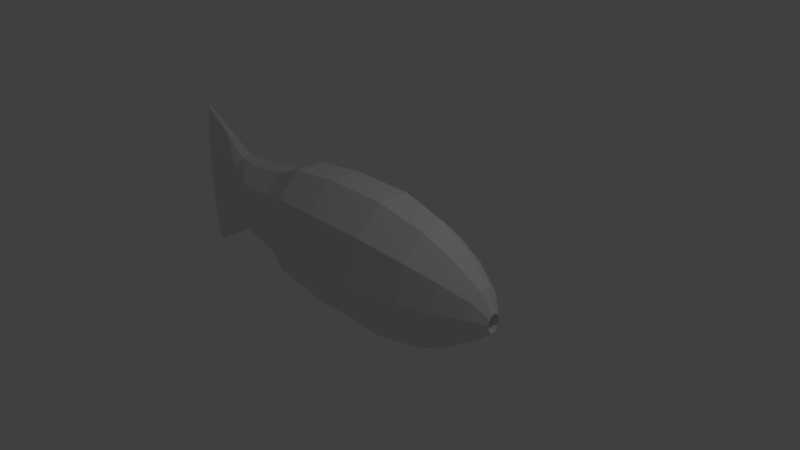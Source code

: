 # Source: Fishy_Wrapped.blend  (saved by Blender 2.79.0; exported with 4.5.12 LTS)
import bpy
from mathutils import Matrix  # noqa: F401  (used for matrix-valued properties, if any)

bpy.ops.wm.read_factory_settings(use_empty=True)
scene = bpy.context.scene
scene.name = 'Scene'

# ---- collections
col_collection_1 = bpy.data.collections.new('Collection 1'); scene.collection.children.link(col_collection_1)

# ---- world
world_world = bpy.data.worlds.new('World'); scene.world = world_world
world_world.color = (0.05088, 0.05088, 0.05088)
world_world.use_sun_shadow = False
world_world.sun_shadow_jitter_overblur = 0.0
world_world.cycles.sampling_method = 'MANUAL'

# ---- cameras
cam_camera = bpy.data.cameras.new('Camera')
cam_camera.clip_end = 100.0
cam_camera.lens = 35.0
cam_camera.sensor_width = 32.0
cam_camera.sensor_height = 18.0
cam_camera.ortho_scale = 7.314
cam_camera.dof.focus_distance = 0.0
cam_camera.dof.aperture_fstop = 128.0

# ---- lights
light_lamp = bpy.data.lights.new('Lamp', 'POINT')
light_lamp.transmission_factor = 0.0
light_lamp.cutoff_distance = 30.0
light_lamp.energy = 100.0
light_lamp.shadow_buffer_clip_start = 1.001
light_lamp.shadow_soft_size = 0.1
light_lamp.shadow_maximum_resolution = 0.006
light_lamp.use_absolute_resolution = True

# ---- meshes
me_cylinder = bpy.data.meshes.new('Cylinder')
me_cylinder.from_pydata([(-0.4552, 0.7098, 1.192e-07), (0.4552, 0.7098, 0.0), (-0.4552, 0.5742, -0.5878), (0.4552, 0.5742, -0.5878), (-0.4552, 0.2193, -0.9511), (0.4552, 0.2193, -0.9511), (-0.4552, -0.2193, -0.9511), (0.4552, -0.2193, -0.9511), (-0.4552, -0.5742, -0.5878), (0.4552, -0.5742, -0.5878), (-0.4552, -0.7098, 1.192e-07), (0.4552, -0.7098, 5.96e-08), (-0.4552, -0.5742, 0.5878), (0.4552, -0.5742, 0.5878), (-0.4552, -0.2193, 0.9511), (0.4552, -0.2193, 0.9511), (-0.4552, 0.2193, 0.9511), (0.4552, 0.2193, 0.9511), (-0.4552, 0.5742, 0.5878), (0.4552, 0.5742, 0.5878), (1.14, 0.4821, -0.4935), (1.14, 0.5959, -5.739e-09), (1.14, 0.1841, -0.7984), (1.14, -0.1841, -0.7984), (1.14, -0.4821, -0.4935), (1.14, -0.5959, 4.43e-08), (1.14, -0.4821, 0.4935), (1.14, -0.1841, 0.7984), (1.14, 0.1841, 0.7984), (1.14, 0.4821, 0.4935), (1.565, 0.3641, -0.3726), (1.565, 0.45, -1.163e-08), (1.565, 0.1391, -0.603), (1.565, -0.1391, -0.603), (1.565, -0.3641, -0.3726), (1.565, -0.45, 2.616e-08), (1.565, -0.3641, 0.3726), (1.565, -0.1391, 0.603), (1.565, 0.1391, 0.603), (1.565, 0.3641, 0.3726), (1.963, 0.1952, -0.1998), (1.963, 0.2413, -2.697e-08), (1.963, 0.07456, -0.3233), (1.963, -0.07456, -0.3233), (1.963, -0.1952, -0.1998), (1.963, -0.2413, -6.71e-09), (1.963, -0.1952, 0.1998), (1.963, -0.07456, 0.3233), (1.963, 0.07456, 0.3233), (1.963, 0.1952, 0.1998), (2.124, 0.07501, -0.1401), (2.124, 0.09272, -0.06327), (2.124, 0.02865, -0.1875), (2.124, -0.02865, -0.1875), (2.124, -0.07501, -0.1401), (2.124, -0.09272, -0.06327), (2.124, -0.07501, 0.0135), (2.124, -0.02865, 0.06095), (2.124, 0.02865, 0.06095), (2.124, 0.07501, 0.0135), (1.941, 0.04001, -0.0665), (1.941, 0.04945, -0.02555), (1.941, 0.01528, -0.09181), (1.941, -0.01528, -0.09181), (1.941, -0.04001, -0.0665), (1.941, -0.04945, -0.02555), (1.941, -0.04001, 0.0154), (1.941, -0.01528, 0.04071), (1.941, 0.01528, 0.04071), (1.941, 0.04001, 0.0154), (-1.174, 0.6466, 1.224e-07), (-1.174, 0.5231, -0.5355), (-1.174, 0.1998, -0.8664), (-1.174, -0.1998, -0.8664), (-1.174, -0.5231, -0.5355), (-1.174, -0.6466, 1.224e-07), (-1.174, -0.5231, 0.5355), (-1.174, -0.1998, 0.8664), (-1.174, 0.1998, 0.8664), (-1.174, 0.5231, 0.5355), (-1.666, 0.492, 1.131e-07), (-1.666, 0.398, -0.4074), (-1.666, 0.152, -0.6592), (-1.666, -0.152, -0.6592), (-1.666, -0.398, -0.4074), (-1.666, -0.492, 1.131e-07), (-1.666, -0.398, 0.4074), (-1.666, -0.152, 0.6592), (-1.666, 0.152, 0.6592), (-1.666, 0.398, 0.4074), (-2.254, 0.4208, 1.032e-07), (-2.254, 0.3404, -0.3484), (-2.254, 0.13, -0.5638), (-2.254, -0.13, -0.5638), (-2.254, -0.3404, -0.3484), (-2.254, -0.4208, 1.032e-07), (-2.254, -0.3404, 0.3484), (-2.254, -0.13, 0.5638), (-2.254, 0.13, 0.5638), (-2.254, 0.3404, 0.3484), (-2.675, 0.24, 1.032e-07), (-2.675, 0.1942, -0.3484), (-2.675, 0.07417, -0.5638), (-2.675, -0.07417, -0.5638), (-2.675, -0.1942, -0.3484), (-2.675, -0.24, 1.032e-07), (-2.675, -0.1942, 0.3484), (-2.675, -0.07417, 0.5638), (-2.675, 0.07417, 0.5638), (-2.675, 0.1942, 0.3484), (-3.077, 0.1483, 1.208e-07), (-3.077, 0.12, -0.5121), (-3.077, 0.04584, -0.8286), (-3.077, -0.04584, -0.8286), (-3.077, -0.12, -0.5121), (-3.077, -0.1483, 1.208e-07), (-3.077, -0.12, 0.5121), (-3.077, -0.04584, 0.8286), (-3.077, 0.04584, 0.8286), (-3.077, 0.12, 0.5121), (-3.553, 0.0808, 1.442e-07), (-3.553, 0.06536, -0.6852), (-3.553, 0.02497, -1.109), (-3.553, -0.02497, -1.109), (-3.553, -0.06537, -0.6852), (-3.553, -0.0808, 1.442e-07), (-3.553, -0.06537, 0.6852), (-3.553, -0.02497, 1.109), (-3.553, 0.02497, 1.109), (-3.553, 0.06536, 0.6852)], [], [(0, 1, 3, 2), (2, 3, 5, 4), (4, 5, 7, 6), (6, 7, 9, 8), (8, 9, 11, 10), (10, 11, 13, 12), (12, 13, 15, 14), (14, 15, 17, 16), (9, 7, 23, 24), (16, 17, 19, 18), (18, 19, 1, 0), (2, 4, 72, 71), (29, 28, 38, 39), (3, 1, 21, 20), (7, 5, 22, 23), (5, 3, 20, 22), (1, 19, 29, 21), (19, 17, 28, 29), (17, 15, 27, 28), (15, 13, 26, 27), (13, 11, 25, 26), (11, 9, 24, 25), (36, 35, 45, 46), (26, 25, 35, 36), (23, 22, 32, 33), (21, 29, 39, 31), (27, 26, 36, 37), (24, 23, 33, 34), (20, 21, 31, 30), (28, 27, 37, 38), (25, 24, 34, 35), (22, 20, 30, 32), (43, 42, 52, 53), (33, 32, 42, 43), (31, 39, 49, 41), (37, 36, 46, 47), (34, 33, 43, 44), (30, 31, 41, 40), (38, 37, 47, 48), (35, 34, 44, 45), (32, 30, 40, 42), (39, 38, 48, 49), (57, 56, 66, 67), (41, 49, 59, 51), (47, 46, 56, 57), (44, 43, 53, 54), (40, 41, 51, 50), (48, 47, 57, 58), (45, 44, 54, 55), (42, 40, 50, 52), (49, 48, 58, 59), (46, 45, 55, 56), (60, 61, 69, 68, 67, 66, 65, 64, 63, 62), (54, 53, 63, 64), (50, 51, 61, 60), (58, 57, 67, 68), (55, 54, 64, 65), (52, 50, 60, 62), (59, 58, 68, 69), (56, 55, 65, 66), (53, 52, 62, 63), (51, 59, 69, 61), (70, 71, 81, 80), (18, 0, 70, 79), (16, 18, 79, 78), (14, 16, 78, 77), (12, 14, 77, 76), (10, 12, 76, 75), (8, 10, 75, 74), (6, 8, 74, 73), (0, 2, 71, 70), (4, 6, 73, 72), (87, 88, 98, 97), (77, 78, 88, 87), (74, 75, 85, 84), (71, 72, 82, 81), (78, 79, 89, 88), (75, 76, 86, 85), (72, 73, 83, 82), (79, 70, 80, 89), (76, 77, 87, 86), (73, 74, 84, 83), (94, 95, 105, 104), (84, 85, 95, 94), (81, 82, 92, 91), (88, 89, 99, 98), (85, 86, 96, 95), (82, 83, 93, 92), (89, 80, 90, 99), (86, 87, 97, 96), (83, 84, 94, 93), (80, 81, 91, 90), (101, 102, 112, 111), (91, 92, 102, 101), (98, 99, 109, 108), (95, 96, 106, 105), (92, 93, 103, 102), (99, 90, 100, 109), (96, 97, 107, 106), (93, 94, 104, 103), (90, 91, 101, 100), (97, 98, 108, 107), (115, 116, 126, 125), (108, 109, 119, 118), (105, 106, 116, 115), (102, 103, 113, 112), (109, 100, 110, 119), (106, 107, 117, 116), (103, 104, 114, 113), (100, 101, 111, 110), (107, 108, 118, 117), (104, 105, 115, 114), (120, 121, 122, 123, 124, 125, 126, 127, 128, 129), (112, 113, 123, 122), (119, 110, 120, 129), (116, 117, 127, 126), (113, 114, 124, 123), (110, 111, 121, 120), (117, 118, 128, 127), (114, 115, 125, 124), (111, 112, 122, 121), (118, 119, 129, 128)])
_uv = me_cylinder.uv_layers.new(name='UVMap')
_uv.uv.foreach_set('vector', [0.6451, 0.5481, 0.7046, 0.6056, 0.6711, 0.6488, 0.6035, 0.5896, 0.6035, 0.5896, 0.6711, 0.6488, 0.642, 0.6914, 0.5658, 0.6285, 0.5658, 0.6285, 0.642, 0.6914, 0.6176, 0.7355, 0.5264, 0.6661, 0.9366, 0.3335, 0.9893, 0.4335, 0.9324, 0.4541, 0.8865, 0.3659, 0.8865, 0.3659, 0.9324, 0.4541, 0.876, 0.4773, 0.8329, 0.4006, 0.8329, 0.4006, 0.876, 0.4773, 0.827, 0.5003, 0.7856, 0.4341, 0.7856, 0.4341, 0.827, 0.5003, 0.7919, 0.5205, 0.7502, 0.4614, 0.7502, 0.4614, 0.7919, 0.5205, 0.7654, 0.5404, 0.7207, 0.4841, 0.9324, 0.4541, 0.9893, 0.4335, 0.9999, 0.5247, 0.9475, 0.5294, 0.7207, 0.4841, 0.7654, 0.5404, 0.7375, 0.5676, 0.6864, 0.5116, 0.6864, 0.5116, 0.7375, 0.5676, 0.7046, 0.6056, 0.6451, 0.5481, 0.6035, 0.5896, 0.5658, 0.6285, 0.5149, 0.5651, 0.5542, 0.5319, 0.7772, 0.6056, 0.7985, 0.5804, 0.8219, 0.6088, 0.8057, 0.6305, 0.6711, 0.6488, 0.7046, 0.6056, 0.7536, 0.6406, 0.7298, 0.6806, 0.6176, 0.7355, 0.642, 0.6914, 0.7112, 0.7205, 0.7017, 0.764, 0.642, 0.6914, 0.6711, 0.6488, 0.7298, 0.6806, 0.7112, 0.7205, 0.7046, 0.6056, 0.7375, 0.5676, 0.7772, 0.6056, 0.7536, 0.6406, 0.7375, 0.5676, 0.7654, 0.5404, 0.7985, 0.5804, 0.7772, 0.6056, 0.7654, 0.5404, 0.7919, 0.5205, 0.8213, 0.5642, 0.7985, 0.5804, 0.7919, 0.5205, 0.827, 0.5003, 0.8527, 0.5514, 0.8213, 0.5642, 0.827, 0.5003, 0.876, 0.4773, 0.8963, 0.5397, 0.8527, 0.5514, 0.876, 0.4773, 0.9324, 0.4541, 0.9475, 0.5294, 0.8963, 0.5397, 0.8671, 0.588, 0.9029, 0.5832, 0.902, 0.6333, 0.8791, 0.6323, 0.8527, 0.5514, 0.8963, 0.5397, 0.9029, 0.5832, 0.8671, 0.588, 0.7017, 0.764, 0.7112, 0.7205, 0.7632, 0.7286, 0.7647, 0.764, 0.7536, 0.6406, 0.7772, 0.6056, 0.8057, 0.6305, 0.7892, 0.6606, 0.8213, 0.5642, 0.8527, 0.5514, 0.8671, 0.588, 0.8407, 0.5958, 0.9475, 0.5294, 0.9999, 0.5247, 0.9851, 0.5869, 0.9443, 0.5814, 0.7298, 0.6806, 0.7536, 0.6406, 0.7892, 0.6606, 0.7734, 0.6948, 0.7985, 0.5804, 0.8213, 0.5642, 0.8407, 0.5958, 0.8219, 0.6088, 0.8963, 0.5397, 0.9475, 0.5294, 0.9443, 0.5814, 0.9029, 0.5832, 0.7112, 0.7205, 0.7298, 0.6806, 0.7734, 0.6948, 0.7632, 0.7286, 0.8287, 0.7436, 0.8235, 0.7239, 0.8542, 0.7207, 0.8559, 0.7288, 0.7647, 0.764, 0.7632, 0.7286, 0.8235, 0.7239, 0.8287, 0.7436, 0.7892, 0.6606, 0.8057, 0.6305, 0.8418, 0.6577, 0.8339, 0.6788, 0.8407, 0.5958, 0.8671, 0.588, 0.8791, 0.6323, 0.8622, 0.6347, 0.9443, 0.5814, 0.9851, 0.5869, 0.9496, 0.6438, 0.9273, 0.6365, 0.7734, 0.6948, 0.7892, 0.6606, 0.8339, 0.6788, 0.8267, 0.7024, 0.8219, 0.6088, 0.8407, 0.5958, 0.8622, 0.6347, 0.8504, 0.6429, 0.9029, 0.5832, 0.9443, 0.5814, 0.9273, 0.6365, 0.902, 0.6333, 0.7632, 0.7286, 0.7734, 0.6948, 0.8267, 0.7024, 0.8235, 0.7239, 0.8057, 0.6305, 0.8219, 0.6088, 0.8504, 0.6429, 0.8418, 0.6577, 0.8851, 0.6737, 0.8962, 0.6697, 0.904, 0.6977, 0.8996, 0.6999, 0.8339, 0.6788, 0.8418, 0.6577, 0.8694, 0.6881, 0.8618, 0.6993, 0.8622, 0.6347, 0.8791, 0.6323, 0.8962, 0.6697, 0.8851, 0.6737, 0.9273, 0.6365, 0.9496, 0.6438, 0.9315, 0.6686, 0.9222, 0.6664, 0.8267, 0.7024, 0.8339, 0.6788, 0.8618, 0.6993, 0.8561, 0.7108, 0.8504, 0.6429, 0.8622, 0.6347, 0.8851, 0.6737, 0.8772, 0.6796, 0.902, 0.6333, 0.9273, 0.6365, 0.9222, 0.6664, 0.9095, 0.667, 0.8235, 0.7239, 0.8267, 0.7024, 0.8561, 0.7108, 0.8542, 0.7207, 0.8418, 0.6577, 0.8504, 0.6429, 0.8772, 0.6796, 0.8694, 0.6881, 0.8791, 0.6323, 0.902, 0.6333, 0.9095, 0.667, 0.8962, 0.6697, 0.8875, 0.7161, 0.893, 0.7143, 0.8988, 0.7151, 0.9026, 0.7182, 0.903, 0.7225, 0.8998, 0.7262, 0.8943, 0.728, 0.8885, 0.7272, 0.8846, 0.7241, 0.8842, 0.7199, 0.9222, 0.6664, 0.9315, 0.6686, 0.9205, 0.6956, 0.9155, 0.6952, 0.8561, 0.7108, 0.8618, 0.6993, 0.8886, 0.71, 0.8857, 0.7151, 0.8772, 0.6796, 0.8851, 0.6737, 0.8996, 0.6999, 0.896, 0.7022, 0.9095, 0.667, 0.9222, 0.6664, 0.9155, 0.6952, 0.9097, 0.696, 0.8542, 0.7207, 0.8561, 0.7108, 0.8857, 0.7151, 0.8842, 0.7199, 0.8694, 0.6881, 0.8772, 0.6796, 0.896, 0.7022, 0.8923, 0.7055, 0.8962, 0.6697, 0.9095, 0.667, 0.9097, 0.696, 0.904, 0.6977, 0.8559, 0.7288, 0.8542, 0.7207, 0.8842, 0.7199, 0.8846, 0.7241, 0.8618, 0.6993, 0.8694, 0.6881, 0.8923, 0.7055, 0.8886, 0.71, 0.5988, 0.4936, 0.5542, 0.5319, 0.5193, 0.4797, 0.5623, 0.4469, 0.6864, 0.5116, 0.6451, 0.5481, 0.5988, 0.4936, 0.6433, 0.4597, 0.7207, 0.4841, 0.6864, 0.5116, 0.6433, 0.4597, 0.6798, 0.4341, 0.7502, 0.4614, 0.7207, 0.4841, 0.6798, 0.4341, 0.7099, 0.4104, 0.7856, 0.4341, 0.7502, 0.4614, 0.7099, 0.4104, 0.7431, 0.3794, 0.8329, 0.4006, 0.7856, 0.4341, 0.7431, 0.3794, 0.7863, 0.3413, 0.8865, 0.3659, 0.8329, 0.4006, 0.7863, 0.3413, 0.8343, 0.3021, 0.9366, 0.3335, 0.8865, 0.3659, 0.8343, 0.3021, 0.8767, 0.2637, 0.6451, 0.5481, 0.6035, 0.5896, 0.5542, 0.5319, 0.5988, 0.4936, 0.5658, 0.6285, 0.5264, 0.6661, 0.4735, 0.5899, 0.5149, 0.5651, 0.6712, 0.3615, 0.6411, 0.387, 0.5867, 0.3201, 0.6171, 0.295, 0.7099, 0.4104, 0.6798, 0.4341, 0.6411, 0.387, 0.6712, 0.3615, 0.8343, 0.3021, 0.7863, 0.3413, 0.7459, 0.2961, 0.7856, 0.259, 0.5542, 0.5319, 0.5149, 0.5651, 0.4818, 0.5069, 0.5193, 0.4797, 0.6798, 0.4341, 0.6433, 0.4597, 0.6046, 0.4139, 0.6411, 0.387, 0.7863, 0.3413, 0.7431, 0.3794, 0.7053, 0.3314, 0.7459, 0.2961, 0.5149, 0.5651, 0.4735, 0.5899, 0.4471, 0.5258, 0.4818, 0.5069, 0.6433, 0.4597, 0.5988, 0.4936, 0.5623, 0.4469, 0.6046, 0.4139, 0.7431, 0.3794, 0.7099, 0.4104, 0.6712, 0.3615, 0.7053, 0.3314, 0.8767, 0.2637, 0.8343, 0.3021, 0.7856, 0.259, 0.8171, 0.2255, 0.7288, 0.2059, 0.6938, 0.2374, 0.6532, 0.1853, 0.695, 0.1557, 0.7856, 0.259, 0.7459, 0.2961, 0.6938, 0.2374, 0.7288, 0.2059, 0.5193, 0.4797, 0.4818, 0.5069, 0.4397, 0.4377, 0.4741, 0.414, 0.6411, 0.387, 0.6046, 0.4139, 0.5525, 0.3506, 0.5867, 0.3201, 0.7459, 0.2961, 0.7053, 0.3314, 0.654, 0.2681, 0.6938, 0.2374, 0.4818, 0.5069, 0.4471, 0.5258, 0.411, 0.4569, 0.4397, 0.4377, 0.6046, 0.4139, 0.5623, 0.4469, 0.5136, 0.3841, 0.5525, 0.3506, 0.7053, 0.3314, 0.6712, 0.3615, 0.6171, 0.295, 0.654, 0.2681, 0.8171, 0.2255, 0.7856, 0.259, 0.7288, 0.2059, 0.7556, 0.1776, 0.5623, 0.4469, 0.5193, 0.4797, 0.4741, 0.414, 0.5136, 0.3841, 0.4272, 0.3674, 0.3964, 0.3908, 0.3325, 0.3589, 0.3695, 0.3345, 0.4741, 0.414, 0.4397, 0.4377, 0.3964, 0.3908, 0.4272, 0.3674, 0.5867, 0.3201, 0.5525, 0.3506, 0.5121, 0.2907, 0.5438, 0.2566, 0.6938, 0.2374, 0.654, 0.2681, 0.6055, 0.2163, 0.6532, 0.1853, 0.4397, 0.4377, 0.411, 0.4569, 0.3816, 0.4076, 0.3964, 0.3908, 0.5525, 0.3506, 0.5136, 0.3841, 0.469, 0.331, 0.5121, 0.2907, 0.654, 0.2681, 0.6171, 0.295, 0.5655, 0.2382, 0.6055, 0.2163, 0.7556, 0.1776, 0.7288, 0.2059, 0.695, 0.1557, 0.721, 0.1345, 0.5136, 0.3841, 0.4741, 0.414, 0.4272, 0.3674, 0.469, 0.331, 0.6171, 0.295, 0.5867, 0.3201, 0.5438, 0.2566, 0.5655, 0.2382, 0.6219, 0.1339, 0.554, 0.1663, 0.5121, 0.1094, 0.5922, 0.07675, 0.5438, 0.2566, 0.5121, 0.2907, 0.4755, 0.2273, 0.4975, 0.1853, 0.6532, 0.1853, 0.6055, 0.2163, 0.554, 0.1663, 0.6219, 0.1339, 0.3964, 0.3908, 0.3816, 0.4076, 0.3264, 0.3699, 0.3325, 0.3589, 0.5121, 0.2907, 0.469, 0.331, 0.4255, 0.2855, 0.4755, 0.2273, 0.6055, 0.2163, 0.5655, 0.2382, 0.5081, 0.1773, 0.554, 0.1663, 0.721, 0.1345, 0.695, 0.1557, 0.6825, 0.09639, 0.7178, 0.07166, 0.469, 0.331, 0.4272, 0.3674, 0.3695, 0.3345, 0.4255, 0.2855, 0.5655, 0.2382, 0.5438, 0.2566, 0.4975, 0.1853, 0.5081, 0.1773, 0.695, 0.1557, 0.6532, 0.1853, 0.6219, 0.1339, 0.6825, 0.09639, 0.1379, 0.2539, 0.2181, 0.2975, 0.2658, 0.3281, 0.2628, 0.334, 0.2102, 0.313, 0.128, 0.2731, 0.0478, 0.2295, 8.739e-05, 0.1989, 0.00313, 0.193, 0.05577, 0.214, 0.3325, 0.3589, 0.3264, 0.3699, 0.2628, 0.334, 0.2658, 0.3281, 0.4755, 0.2273, 0.4255, 0.2855, 0.3787, 0.2402, 0.431, 0.1718, 0.554, 0.1663, 0.5081, 0.1773, 0.4594, 0.1191, 0.5121, 0.1094, 0.7178, 0.07166, 0.6825, 0.09639, 0.6679, 0.03066, 0.7139, 8.739e-05, 0.4255, 0.2855, 0.3695, 0.3345, 0.3116, 0.2969, 0.3787, 0.2402, 0.5081, 0.1773, 0.4975, 0.1853, 0.4539, 0.1232, 0.4594, 0.1191, 0.6825, 0.09639, 0.6219, 0.1339, 0.5922, 0.07675, 0.6679, 0.03066, 0.3695, 0.3345, 0.3325, 0.3589, 0.2658, 0.3281, 0.3116, 0.2969, 0.4975, 0.1853, 0.4755, 0.2273, 0.431, 0.1718, 0.4539, 0.1232])
me_cylinder.use_remesh_preserve_volume = False
me_cylinder.use_remesh_preserve_attributes = False
me_cylinder.use_mirror_vertex_groups = False
me_cylinder.update()

# ---- objects
ob_cylinder = bpy.data.objects.new('Cylinder', me_cylinder)
ob_lamp = bpy.data.objects.new('Lamp', light_lamp)
ob_camera = bpy.data.objects.new('Camera', cam_camera)

# ---- transforms, parenting, visibility, modifiers, constraints
ob_cylinder.location = (0.0, 0.0, 0.0)
ob_cylinder.lineart.crease_threshold = 0.0
ob_lamp.location = (4.076, 1.005, 5.904)
ob_lamp.rotation_euler = (0.6503, 0.05522, 1.866)
ob_lamp.lock_rotations_4d = False
ob_lamp.empty_display_type = 'ARROWS'
ob_lamp.color = (0.0, 0.0, 0.0, 0.0)
ob_lamp.lineart.crease_threshold = 0.0
ob_camera.location = (7.481, -6.508, 5.344)
ob_camera.rotation_euler = (1.109, 0.0, 0.8149)
ob_camera.lock_rotations_4d = False
ob_camera.empty_display_type = 'ARROWS'
ob_camera.color = (0.0, 0.0, 0.0, 0.0)
ob_camera.display_type = 'WIRE'
ob_camera.lineart.crease_threshold = 0.0

# ---- collection membership
col_collection_1.objects.link(ob_cylinder)
col_collection_1.objects.link(ob_lamp)
col_collection_1.objects.link(ob_camera)

# ---- scene / render settings (as saved in the file)
scene.camera = ob_camera
scene.frame_start = 1; scene.frame_end = 250; scene.frame_set(1)
scene.render.engine = 'BLENDER_EEVEE_NEXT'
scene.render.resolution_percentage = 50
scene.render.dither_intensity = 0.0
scene.cycles.use_denoising = False
scene.cycles.samples = 128
scene.cycles.sampling_pattern = 'TABULATED_SOBOL'
scene.cycles.use_adaptive_sampling = False
scene.cycles.use_light_tree = False
scene.cycles.blur_glossy = 0.0
scene.cycles.sample_clamp_indirect = 0.0
scene.view_settings.view_transform = 'Standard'
bpy.context.view_layer.update()
